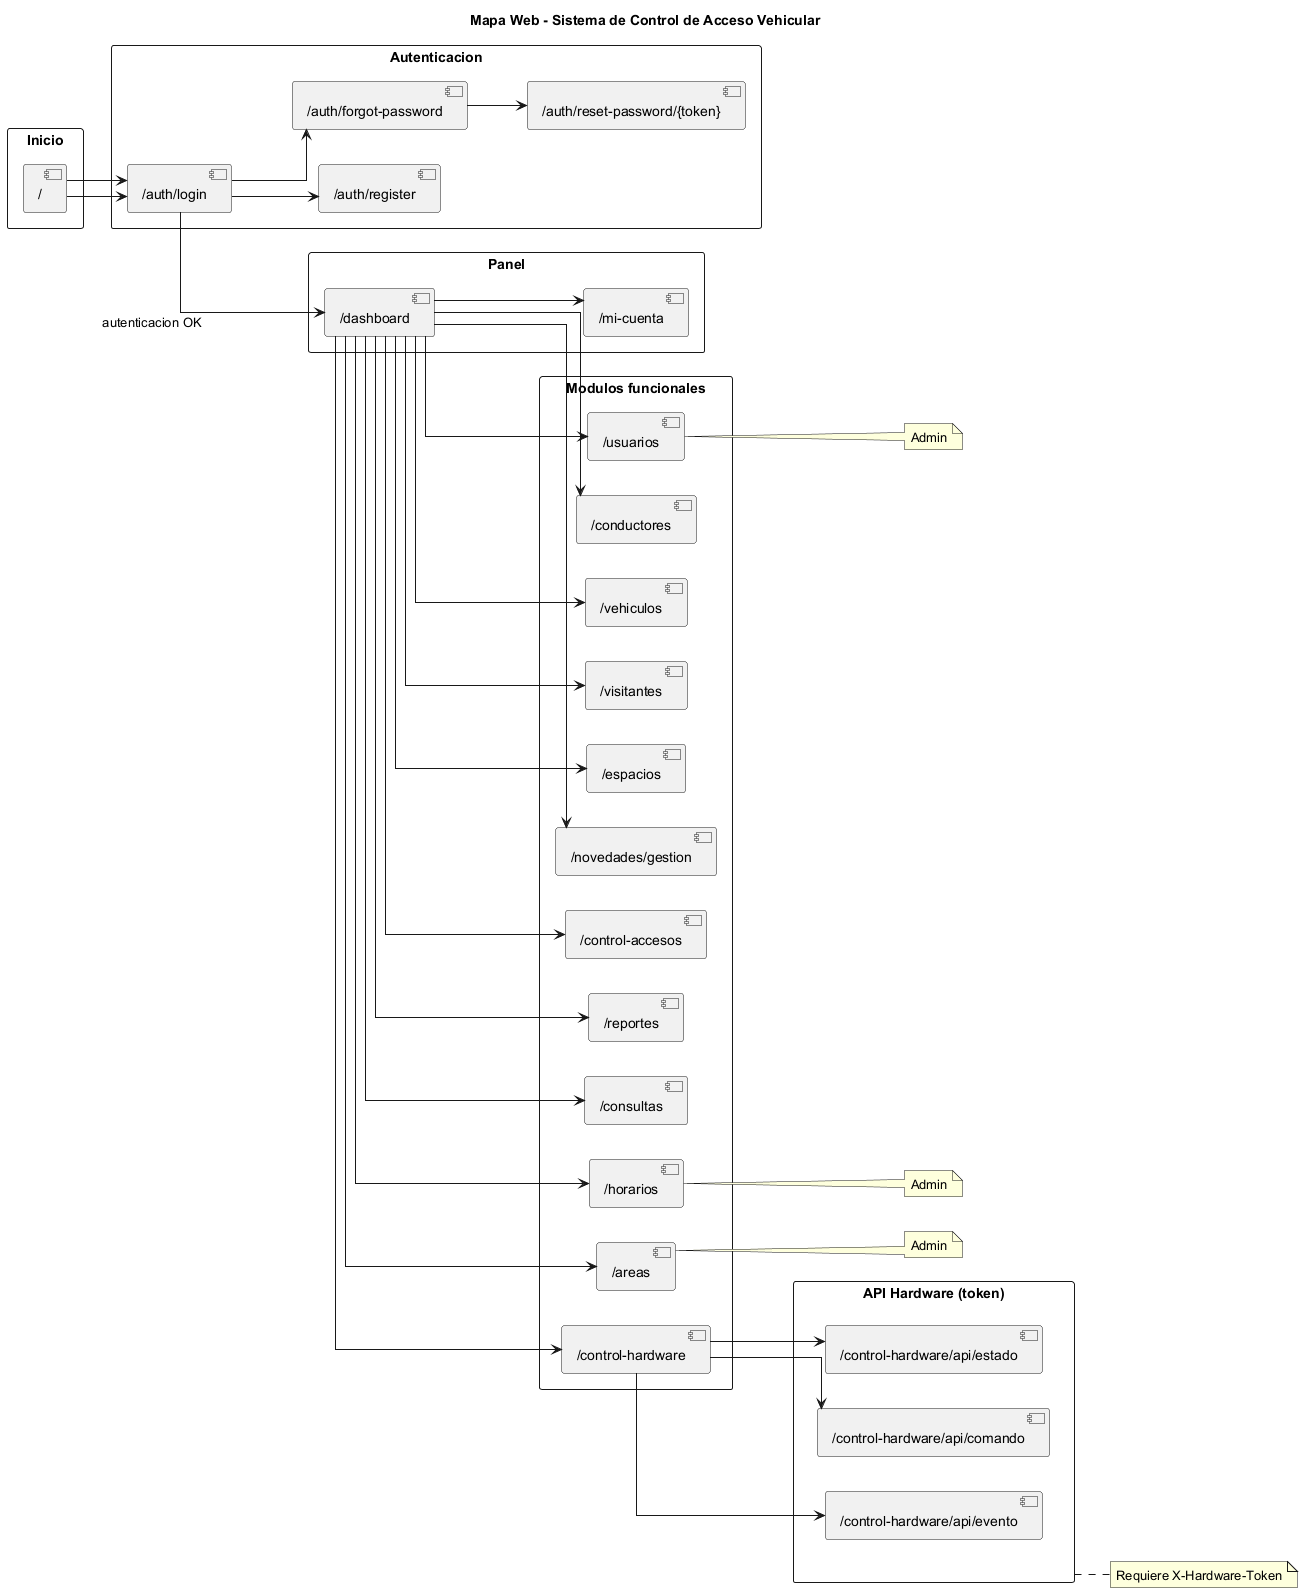

The diagram above was rendered by PlantUML. Its source (embedded in the PNG):
@startuml mapa_web
left to right direction
skinparam packageStyle rectangle
skinparam shadowing false
skinparam defaultTextAlignment center
skinparam linetype ortho

title Mapa Web - Sistema de Control de Acceso Vehicular

rectangle "Inicio" as inicio {
  [/] as root
}

rectangle "Autenticacion" as auth {
  [/auth/login] as login
  [/auth/register] as register
  [/auth/forgot-password] as forgot
  [/auth/reset-password/{token}] as reset
}

rectangle "Panel" as panel {
  [/dashboard] as dashboard
  [/mi-cuenta] as cuenta
}

rectangle "Modulos funcionales" as mod {
  [/usuarios] as usuarios
  [/conductores] as conductores
  [/vehiculos] as vehiculos
  [/visitantes] as visitantes
  [/espacios] as espacios
  [/novedades/gestion] as novedades
  [/control-accesos] as accesos
  [/reportes] as reportes
  [/consultas] as consultas
  [/horarios] as horarios
  [/areas] as areas
  [/control-hardware] as hardware
}

rectangle "API Hardware (token)" as api {
  [/control-hardware/api/estado] as api_estado
  [/control-hardware/api/comando] as api_comando
  [/control-hardware/api/evento] as api_evento
}

root --> login
login --> dashboard : autenticacion OK
root --> login
login --> register
login --> forgot
forgot --> reset

dashboard --> cuenta
dashboard --> usuarios
dashboard --> conductores
dashboard --> vehiculos
dashboard --> visitantes
dashboard --> espacios
dashboard --> novedades
dashboard --> accesos
dashboard --> reportes
dashboard --> consultas
dashboard --> horarios
dashboard --> areas
dashboard --> hardware

hardware --> api_estado
hardware --> api_comando
hardware --> api_evento

note right of usuarios
  Admin
end note

note right of horarios
  Admin
end note

note right of areas
  Admin
end note

note right of api
  Requiere X-Hardware-Token
end note

@enduml